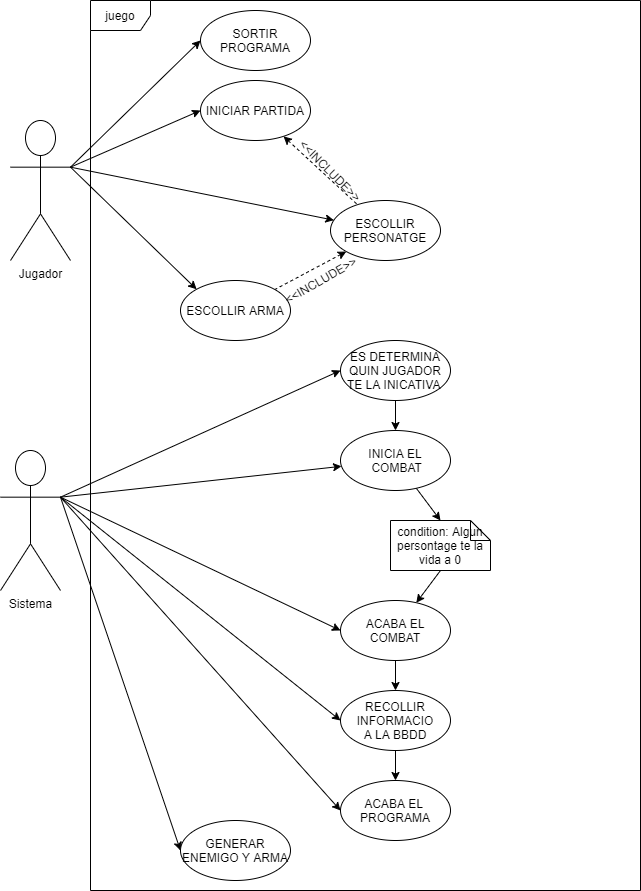

The diagram above was exported from draw.io. Its source (the exported page's mxGraphModel, read from the mxfile embedded in the PNG):
<mxGraphModel dx="1209" dy="663" grid="1" gridSize="10" guides="1" tooltips="1" connect="1" arrows="1" fold="1" page="1" pageScale="1" pageWidth="827" pageHeight="1169" math="0" shadow="0">
  <root>
    <mxCell id="0" />
    <mxCell id="1" parent="0" />
    <mxCell id="S6C-mCNrnHyZZ0gOgEUO-1" value="juego" style="shape=umlFrame;whiteSpace=wrap;html=1;" vertex="1" parent="1">
      <mxGeometry x="130" y="40" width="550" height="890" as="geometry" />
    </mxCell>
    <mxCell id="S6C-mCNrnHyZZ0gOgEUO-8" style="rounded=0;orthogonalLoop=1;jettySize=auto;html=1;exitX=1;exitY=0.3333333333333333;exitDx=0;exitDy=0;exitPerimeter=0;entryX=0;entryY=0.5;entryDx=0;entryDy=0;" edge="1" parent="1" source="S6C-mCNrnHyZZ0gOgEUO-2" target="S6C-mCNrnHyZZ0gOgEUO-4">
      <mxGeometry relative="1" as="geometry" />
    </mxCell>
    <mxCell id="S6C-mCNrnHyZZ0gOgEUO-48" style="edgeStyle=none;rounded=0;orthogonalLoop=1;jettySize=auto;html=1;exitX=1;exitY=0.3333333333333333;exitDx=0;exitDy=0;exitPerimeter=0;entryX=0;entryY=0.5;entryDx=0;entryDy=0;startArrow=none;startFill=0;endArrow=classic;endFill=1;" edge="1" parent="1" source="S6C-mCNrnHyZZ0gOgEUO-2" target="S6C-mCNrnHyZZ0gOgEUO-47">
      <mxGeometry relative="1" as="geometry" />
    </mxCell>
    <mxCell id="S6C-mCNrnHyZZ0gOgEUO-2" value="Jugador" style="shape=umlActor;verticalLabelPosition=bottom;verticalAlign=top;html=1;" vertex="1" parent="1">
      <mxGeometry x="50" y="160" width="60" height="140" as="geometry" />
    </mxCell>
    <mxCell id="S6C-mCNrnHyZZ0gOgEUO-10" style="edgeStyle=none;rounded=0;orthogonalLoop=1;jettySize=auto;html=1;endArrow=none;endFill=0;startArrow=classic;startFill=1;dashed=1;" edge="1" parent="1" source="S6C-mCNrnHyZZ0gOgEUO-4" target="S6C-mCNrnHyZZ0gOgEUO-5">
      <mxGeometry relative="1" as="geometry" />
    </mxCell>
    <mxCell id="S6C-mCNrnHyZZ0gOgEUO-4" value="INICIAR PARTIDA" style="ellipse;whiteSpace=wrap;html=1;" vertex="1" parent="1">
      <mxGeometry x="240" y="120" width="110" height="60" as="geometry" />
    </mxCell>
    <mxCell id="S6C-mCNrnHyZZ0gOgEUO-11" style="edgeStyle=none;rounded=0;orthogonalLoop=1;jettySize=auto;html=1;entryX=1;entryY=0.3333333333333333;entryDx=0;entryDy=0;entryPerimeter=0;endArrow=none;endFill=0;startArrow=classic;startFill=1;" edge="1" parent="1" source="S6C-mCNrnHyZZ0gOgEUO-5" target="S6C-mCNrnHyZZ0gOgEUO-2">
      <mxGeometry relative="1" as="geometry" />
    </mxCell>
    <mxCell id="S6C-mCNrnHyZZ0gOgEUO-12" style="edgeStyle=none;rounded=0;orthogonalLoop=1;jettySize=auto;html=1;dashed=1;endArrow=none;endFill=0;startArrow=classic;startFill=1;" edge="1" parent="1" source="S6C-mCNrnHyZZ0gOgEUO-5" target="S6C-mCNrnHyZZ0gOgEUO-6">
      <mxGeometry relative="1" as="geometry" />
    </mxCell>
    <mxCell id="S6C-mCNrnHyZZ0gOgEUO-5" value="ESCOLLIR PERSONATGE" style="ellipse;whiteSpace=wrap;html=1;" vertex="1" parent="1">
      <mxGeometry x="370" y="240" width="110" height="60" as="geometry" />
    </mxCell>
    <mxCell id="S6C-mCNrnHyZZ0gOgEUO-18" style="edgeStyle=none;rounded=0;orthogonalLoop=1;jettySize=auto;html=1;exitX=0;exitY=0;exitDx=0;exitDy=0;entryX=1;entryY=0.3333333333333333;entryDx=0;entryDy=0;entryPerimeter=0;startArrow=classic;startFill=1;endArrow=none;endFill=0;" edge="1" parent="1" source="S6C-mCNrnHyZZ0gOgEUO-6" target="S6C-mCNrnHyZZ0gOgEUO-2">
      <mxGeometry relative="1" as="geometry" />
    </mxCell>
    <mxCell id="S6C-mCNrnHyZZ0gOgEUO-6" value="ESCOLLIR ARMA" style="ellipse;whiteSpace=wrap;html=1;" vertex="1" parent="1">
      <mxGeometry x="220" y="320" width="110" height="60" as="geometry" />
    </mxCell>
    <mxCell id="S6C-mCNrnHyZZ0gOgEUO-13" value="&amp;lt;&amp;lt;INCLUDE&amp;gt;&amp;gt;" style="text;html=1;align=center;verticalAlign=middle;resizable=0;points=[];autosize=1;strokeColor=none;rotation=-30;" vertex="1" parent="1">
      <mxGeometry x="310" y="310" width="100" height="20" as="geometry" />
    </mxCell>
    <mxCell id="S6C-mCNrnHyZZ0gOgEUO-15" value="&amp;lt;&amp;lt;INCLUDE&amp;gt;&amp;gt;" style="text;html=1;align=center;verticalAlign=middle;resizable=0;points=[];autosize=1;strokeColor=none;rotation=45;" vertex="1" parent="1">
      <mxGeometry x="320" y="200" width="100" height="20" as="geometry" />
    </mxCell>
    <mxCell id="S6C-mCNrnHyZZ0gOgEUO-43" style="edgeStyle=none;rounded=0;orthogonalLoop=1;jettySize=auto;html=1;exitX=0.5;exitY=1;exitDx=0;exitDy=0;entryX=0.5;entryY=0;entryDx=0;entryDy=0;startArrow=none;startFill=0;endArrow=classic;endFill=1;" edge="1" parent="1" source="S6C-mCNrnHyZZ0gOgEUO-19" target="S6C-mCNrnHyZZ0gOgEUO-21">
      <mxGeometry relative="1" as="geometry" />
    </mxCell>
    <mxCell id="S6C-mCNrnHyZZ0gOgEUO-19" value="ES DETERMINA QUIN JUGADOR TE LA INICATIVA&amp;nbsp;" style="ellipse;whiteSpace=wrap;html=1;" vertex="1" parent="1">
      <mxGeometry x="380" y="380" width="110" height="60" as="geometry" />
    </mxCell>
    <mxCell id="S6C-mCNrnHyZZ0gOgEUO-56" style="edgeStyle=none;rounded=0;orthogonalLoop=1;jettySize=auto;html=1;entryX=0.5;entryY=0;entryDx=0;entryDy=0;entryPerimeter=0;startArrow=none;startFill=0;endArrow=classic;endFill=1;" edge="1" parent="1" source="S6C-mCNrnHyZZ0gOgEUO-21" target="S6C-mCNrnHyZZ0gOgEUO-49">
      <mxGeometry relative="1" as="geometry" />
    </mxCell>
    <mxCell id="S6C-mCNrnHyZZ0gOgEUO-21" value="INICIA EL&lt;br&gt;&amp;nbsp;COMBAT" style="ellipse;whiteSpace=wrap;html=1;" vertex="1" parent="1">
      <mxGeometry x="380" y="470" width="110" height="60" as="geometry" />
    </mxCell>
    <mxCell id="S6C-mCNrnHyZZ0gOgEUO-54" style="edgeStyle=none;rounded=0;orthogonalLoop=1;jettySize=auto;html=1;entryX=0.5;entryY=0;entryDx=0;entryDy=0;startArrow=none;startFill=0;endArrow=classic;endFill=1;" edge="1" parent="1" source="S6C-mCNrnHyZZ0gOgEUO-23" target="S6C-mCNrnHyZZ0gOgEUO-26">
      <mxGeometry relative="1" as="geometry" />
    </mxCell>
    <mxCell id="S6C-mCNrnHyZZ0gOgEUO-23" value="ACABA EL COMBAT" style="ellipse;whiteSpace=wrap;html=1;" vertex="1" parent="1">
      <mxGeometry x="380" y="640" width="110" height="60" as="geometry" />
    </mxCell>
    <mxCell id="S6C-mCNrnHyZZ0gOgEUO-55" style="edgeStyle=none;rounded=0;orthogonalLoop=1;jettySize=auto;html=1;startArrow=none;startFill=0;endArrow=classic;endFill=1;" edge="1" parent="1" source="S6C-mCNrnHyZZ0gOgEUO-26" target="S6C-mCNrnHyZZ0gOgEUO-29">
      <mxGeometry relative="1" as="geometry" />
    </mxCell>
    <mxCell id="S6C-mCNrnHyZZ0gOgEUO-26" value="RECOLLIR INFORMACIO&lt;br&gt;A LA BBDD" style="ellipse;whiteSpace=wrap;html=1;" vertex="1" parent="1">
      <mxGeometry x="380" y="730" width="110" height="60" as="geometry" />
    </mxCell>
    <mxCell id="S6C-mCNrnHyZZ0gOgEUO-29" value="ACABA EL&amp;nbsp;&lt;br&gt;PROGRAMA" style="ellipse;whiteSpace=wrap;html=1;" vertex="1" parent="1">
      <mxGeometry x="380" y="820" width="110" height="60" as="geometry" />
    </mxCell>
    <mxCell id="S6C-mCNrnHyZZ0gOgEUO-35" style="edgeStyle=none;rounded=0;orthogonalLoop=1;jettySize=auto;html=1;exitX=1;exitY=0.3333333333333333;exitDx=0;exitDy=0;exitPerimeter=0;entryX=0;entryY=0.5;entryDx=0;entryDy=0;startArrow=none;startFill=0;endArrow=classic;endFill=1;" edge="1" parent="1" source="S6C-mCNrnHyZZ0gOgEUO-33" target="S6C-mCNrnHyZZ0gOgEUO-19">
      <mxGeometry relative="1" as="geometry" />
    </mxCell>
    <mxCell id="S6C-mCNrnHyZZ0gOgEUO-36" style="edgeStyle=none;rounded=0;orthogonalLoop=1;jettySize=auto;html=1;exitX=1;exitY=0.3333333333333333;exitDx=0;exitDy=0;exitPerimeter=0;startArrow=none;startFill=0;endArrow=classic;endFill=1;" edge="1" parent="1" source="S6C-mCNrnHyZZ0gOgEUO-33" target="S6C-mCNrnHyZZ0gOgEUO-21">
      <mxGeometry relative="1" as="geometry" />
    </mxCell>
    <mxCell id="S6C-mCNrnHyZZ0gOgEUO-37" style="edgeStyle=none;rounded=0;orthogonalLoop=1;jettySize=auto;html=1;exitX=1;exitY=0.3333333333333333;exitDx=0;exitDy=0;exitPerimeter=0;entryX=0;entryY=0.5;entryDx=0;entryDy=0;startArrow=none;startFill=0;endArrow=classic;endFill=1;" edge="1" parent="1" source="S6C-mCNrnHyZZ0gOgEUO-33" target="S6C-mCNrnHyZZ0gOgEUO-23">
      <mxGeometry relative="1" as="geometry" />
    </mxCell>
    <mxCell id="S6C-mCNrnHyZZ0gOgEUO-38" style="edgeStyle=none;rounded=0;orthogonalLoop=1;jettySize=auto;html=1;exitX=1;exitY=0.3333333333333333;exitDx=0;exitDy=0;exitPerimeter=0;entryX=0;entryY=0.5;entryDx=0;entryDy=0;startArrow=none;startFill=0;endArrow=classic;endFill=1;" edge="1" parent="1" source="S6C-mCNrnHyZZ0gOgEUO-33" target="S6C-mCNrnHyZZ0gOgEUO-26">
      <mxGeometry relative="1" as="geometry" />
    </mxCell>
    <mxCell id="S6C-mCNrnHyZZ0gOgEUO-39" style="edgeStyle=none;rounded=0;orthogonalLoop=1;jettySize=auto;html=1;exitX=1;exitY=0.3333333333333333;exitDx=0;exitDy=0;exitPerimeter=0;entryX=0;entryY=0.5;entryDx=0;entryDy=0;startArrow=none;startFill=0;endArrow=classic;endFill=1;" edge="1" parent="1" source="S6C-mCNrnHyZZ0gOgEUO-33" target="S6C-mCNrnHyZZ0gOgEUO-29">
      <mxGeometry relative="1" as="geometry" />
    </mxCell>
    <mxCell id="S6C-mCNrnHyZZ0gOgEUO-33" value="Sistema" style="shape=umlActor;verticalLabelPosition=bottom;verticalAlign=top;html=1;" vertex="1" parent="1">
      <mxGeometry x="40" y="490" width="60" height="140" as="geometry" />
    </mxCell>
    <mxCell id="S6C-mCNrnHyZZ0gOgEUO-46" style="edgeStyle=none;rounded=0;orthogonalLoop=1;jettySize=auto;html=1;entryX=1;entryY=0.3333333333333333;entryDx=0;entryDy=0;entryPerimeter=0;startArrow=classic;startFill=1;endArrow=none;endFill=0;exitX=0;exitY=0.5;exitDx=0;exitDy=0;" edge="1" parent="1" source="S6C-mCNrnHyZZ0gOgEUO-45" target="S6C-mCNrnHyZZ0gOgEUO-33">
      <mxGeometry relative="1" as="geometry" />
    </mxCell>
    <mxCell id="S6C-mCNrnHyZZ0gOgEUO-45" value="GENERAR ENEMIGO Y ARMA" style="ellipse;whiteSpace=wrap;html=1;" vertex="1" parent="1">
      <mxGeometry x="220" y="860" width="110" height="60" as="geometry" />
    </mxCell>
    <mxCell id="S6C-mCNrnHyZZ0gOgEUO-47" value="SORTIR PROGRAMA" style="ellipse;whiteSpace=wrap;html=1;" vertex="1" parent="1">
      <mxGeometry x="240" y="50" width="110" height="60" as="geometry" />
    </mxCell>
    <mxCell id="S6C-mCNrnHyZZ0gOgEUO-53" style="edgeStyle=none;rounded=0;orthogonalLoop=1;jettySize=auto;html=1;exitX=0.5;exitY=1;exitDx=0;exitDy=0;exitPerimeter=0;startArrow=none;startFill=0;endArrow=classic;endFill=1;" edge="1" parent="1" source="S6C-mCNrnHyZZ0gOgEUO-49" target="S6C-mCNrnHyZZ0gOgEUO-23">
      <mxGeometry relative="1" as="geometry" />
    </mxCell>
    <mxCell id="S6C-mCNrnHyZZ0gOgEUO-49" value="condition: Algun persontage te la vida a 0" style="shape=note;size=20;whiteSpace=wrap;html=1;" vertex="1" parent="1">
      <mxGeometry x="430" y="560" width="100" height="50" as="geometry" />
    </mxCell>
  </root>
</mxGraphModel>